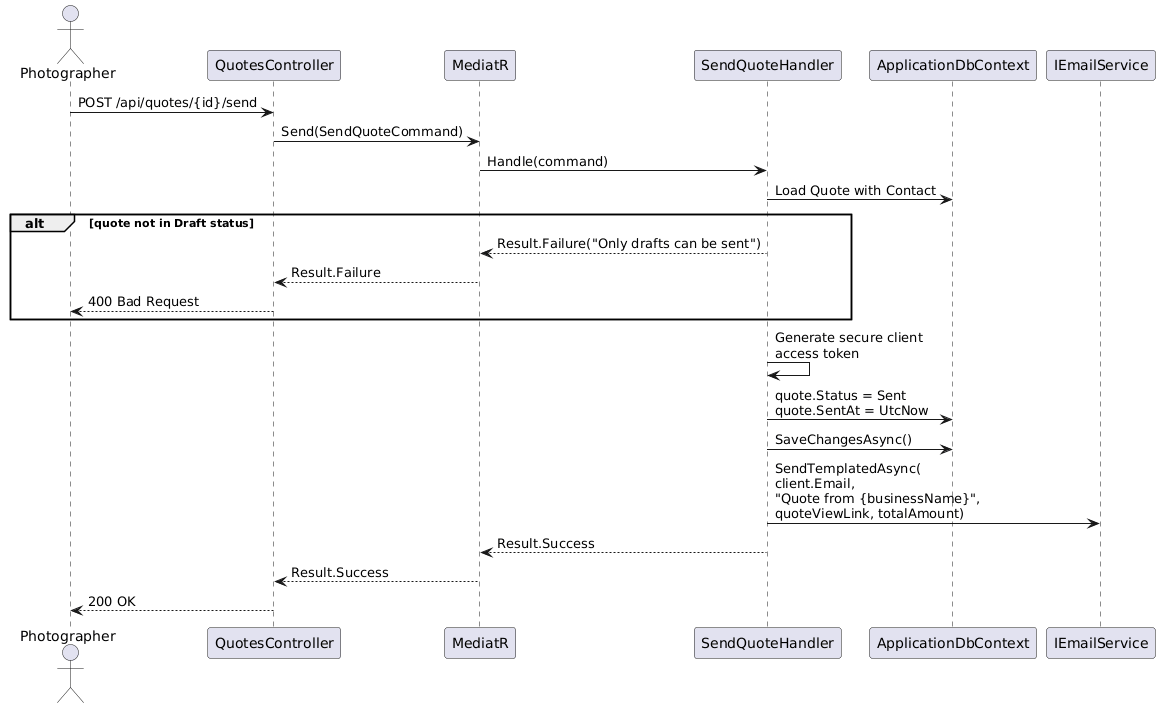

The diagram above was rendered by PlantUML. Its source (embedded in the PNG):
@startuml
actor Photographer as P
participant "QuotesController" as QC
participant "MediatR" as M
participant "SendQuoteHandler" as SH
participant "ApplicationDbContext" as DB
participant "IEmailService" as ES

P -> QC : POST /api/quotes/{id}/send
QC -> M : Send(SendQuoteCommand)
M -> SH : Handle(command)

SH -> DB : Load Quote with Contact

alt quote not in Draft status
  SH --> M : Result.Failure("Only drafts can be sent")
  M --> QC : Result.Failure
  QC --> P : 400 Bad Request
end

SH -> SH : Generate secure client\naccess token

SH -> DB : quote.Status = Sent\nquote.SentAt = UtcNow
SH -> DB : SaveChangesAsync()

SH -> ES : SendTemplatedAsync(\nclient.Email,\n"Quote from {businessName}",\nquoteViewLink, totalAmount)

SH --> M : Result.Success
M --> QC : Result.Success
QC --> P : 200 OK
@enduml